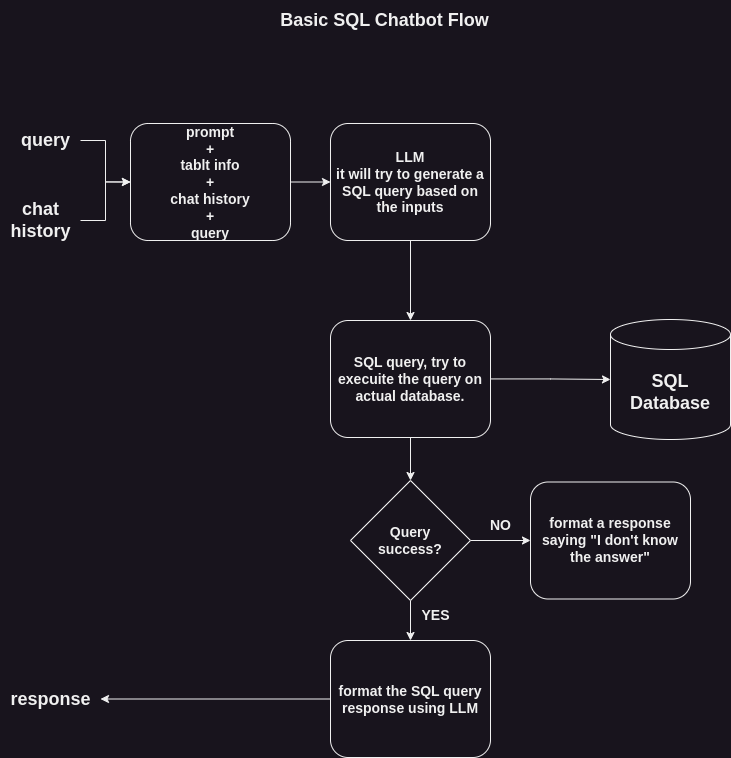

The diagram above was exported from draw.io. Its source (the exported page's mxGraphModel, read from the mxfile embedded in the PNG):
<mxGraphModel dx="1600" dy="747" grid="1" gridSize="10" guides="1" tooltips="1" connect="1" arrows="1" fold="1" page="1" pageScale="1" pageWidth="827" pageHeight="1169" math="0" shadow="0">
  <root>
    <mxCell id="0" />
    <mxCell id="1" parent="0" />
    <mxCell id="A9gMFnjORokhTtZh7m1z-2" value="&lt;b&gt;&lt;font style=&quot;font-size: 18px;&quot;&gt;Basic SQL Chatbot Flow&lt;/font&gt;&lt;/b&gt;" style="text;html=1;align=center;verticalAlign=middle;resizable=0;points=[];autosize=1;strokeColor=none;fillColor=none;" vertex="1" parent="1">
      <mxGeometry x="299" y="40" width="230" height="40" as="geometry" />
    </mxCell>
    <mxCell id="A9gMFnjORokhTtZh7m1z-13" value="&lt;b&gt;&lt;font style=&quot;font-size: 18px;&quot;&gt;SQL Database&lt;/font&gt;&lt;/b&gt;" style="shape=cylinder3;whiteSpace=wrap;html=1;boundedLbl=1;backgroundOutline=1;size=15;" vertex="1" parent="1">
      <mxGeometry x="640" y="359" width="120" height="120" as="geometry" />
    </mxCell>
    <mxCell id="A9gMFnjORokhTtZh7m1z-23" value="" style="edgeStyle=orthogonalEdgeStyle;rounded=0;orthogonalLoop=1;jettySize=auto;html=1;" edge="1" parent="1" source="A9gMFnjORokhTtZh7m1z-14" target="A9gMFnjORokhTtZh7m1z-22">
      <mxGeometry relative="1" as="geometry" />
    </mxCell>
    <mxCell id="A9gMFnjORokhTtZh7m1z-14" value="&lt;b&gt;&lt;font style=&quot;font-size: 14px;&quot;&gt;prompt&lt;br&gt;+&lt;br&gt;tablt info&lt;br&gt;+&lt;br&gt;chat history&lt;br&gt;+&lt;br&gt;query&lt;/font&gt;&lt;/b&gt;" style="rounded=1;whiteSpace=wrap;html=1;" vertex="1" parent="1">
      <mxGeometry x="160" y="163" width="160" height="117" as="geometry" />
    </mxCell>
    <mxCell id="A9gMFnjORokhTtZh7m1z-17" style="edgeStyle=orthogonalEdgeStyle;rounded=0;orthogonalLoop=1;jettySize=auto;html=1;entryX=0;entryY=0.5;entryDx=0;entryDy=0;" edge="1" parent="1" source="A9gMFnjORokhTtZh7m1z-15" target="A9gMFnjORokhTtZh7m1z-14">
      <mxGeometry relative="1" as="geometry" />
    </mxCell>
    <mxCell id="A9gMFnjORokhTtZh7m1z-15" value="&lt;b&gt;&lt;font style=&quot;font-size: 18px;&quot;&gt;query&lt;/font&gt;&lt;/b&gt;" style="text;html=1;align=center;verticalAlign=middle;resizable=0;points=[];autosize=1;strokeColor=none;fillColor=none;" vertex="1" parent="1">
      <mxGeometry x="40" y="160" width="70" height="40" as="geometry" />
    </mxCell>
    <mxCell id="A9gMFnjORokhTtZh7m1z-20" style="edgeStyle=orthogonalEdgeStyle;rounded=0;orthogonalLoop=1;jettySize=auto;html=1;entryX=0;entryY=0.5;entryDx=0;entryDy=0;" edge="1" parent="1" source="A9gMFnjORokhTtZh7m1z-16" target="A9gMFnjORokhTtZh7m1z-14">
      <mxGeometry relative="1" as="geometry" />
    </mxCell>
    <mxCell id="A9gMFnjORokhTtZh7m1z-16" value="&lt;b&gt;&lt;font style=&quot;font-size: 18px;&quot;&gt;chat&lt;br&gt;history&lt;br&gt;&lt;/font&gt;&lt;/b&gt;" style="text;html=1;align=center;verticalAlign=middle;resizable=0;points=[];autosize=1;strokeColor=none;fillColor=none;" vertex="1" parent="1">
      <mxGeometry x="30" y="230" width="80" height="60" as="geometry" />
    </mxCell>
    <mxCell id="A9gMFnjORokhTtZh7m1z-25" value="" style="edgeStyle=orthogonalEdgeStyle;rounded=0;orthogonalLoop=1;jettySize=auto;html=1;" edge="1" parent="1" source="A9gMFnjORokhTtZh7m1z-22" target="A9gMFnjORokhTtZh7m1z-24">
      <mxGeometry relative="1" as="geometry" />
    </mxCell>
    <mxCell id="A9gMFnjORokhTtZh7m1z-22" value="&lt;b&gt;&lt;font style=&quot;font-size: 14px;&quot;&gt;LLM&lt;br&gt;it will try to generate a SQL query based on the inputs&lt;/font&gt;&lt;/b&gt;" style="rounded=1;whiteSpace=wrap;html=1;" vertex="1" parent="1">
      <mxGeometry x="360" y="163" width="160" height="117" as="geometry" />
    </mxCell>
    <mxCell id="A9gMFnjORokhTtZh7m1z-30" value="" style="edgeStyle=orthogonalEdgeStyle;rounded=0;orthogonalLoop=1;jettySize=auto;html=1;" edge="1" parent="1" source="A9gMFnjORokhTtZh7m1z-24" target="A9gMFnjORokhTtZh7m1z-29">
      <mxGeometry relative="1" as="geometry" />
    </mxCell>
    <mxCell id="A9gMFnjORokhTtZh7m1z-24" value="&lt;span style=&quot;font-size: 14px;&quot;&gt;&lt;b&gt;SQL query, try to execuite the query on actual database.&lt;/b&gt;&lt;/span&gt;" style="rounded=1;whiteSpace=wrap;html=1;" vertex="1" parent="1">
      <mxGeometry x="360" y="360" width="160" height="117" as="geometry" />
    </mxCell>
    <mxCell id="A9gMFnjORokhTtZh7m1z-28" style="edgeStyle=orthogonalEdgeStyle;rounded=0;orthogonalLoop=1;jettySize=auto;html=1;entryX=0;entryY=0.5;entryDx=0;entryDy=0;entryPerimeter=0;" edge="1" parent="1" source="A9gMFnjORokhTtZh7m1z-24" target="A9gMFnjORokhTtZh7m1z-13">
      <mxGeometry relative="1" as="geometry" />
    </mxCell>
    <mxCell id="A9gMFnjORokhTtZh7m1z-32" value="" style="edgeStyle=orthogonalEdgeStyle;rounded=0;orthogonalLoop=1;jettySize=auto;html=1;" edge="1" parent="1" source="A9gMFnjORokhTtZh7m1z-29" target="A9gMFnjORokhTtZh7m1z-31">
      <mxGeometry relative="1" as="geometry" />
    </mxCell>
    <mxCell id="A9gMFnjORokhTtZh7m1z-36" value="" style="edgeStyle=orthogonalEdgeStyle;rounded=0;orthogonalLoop=1;jettySize=auto;html=1;" edge="1" parent="1" source="A9gMFnjORokhTtZh7m1z-29" target="A9gMFnjORokhTtZh7m1z-35">
      <mxGeometry relative="1" as="geometry" />
    </mxCell>
    <mxCell id="A9gMFnjORokhTtZh7m1z-29" value="&lt;b&gt;&lt;font style=&quot;font-size: 14px;&quot;&gt;Query&lt;br&gt;success?&lt;/font&gt;&lt;/b&gt;" style="rhombus;whiteSpace=wrap;html=1;" vertex="1" parent="1">
      <mxGeometry x="380" y="520" width="120" height="120" as="geometry" />
    </mxCell>
    <mxCell id="A9gMFnjORokhTtZh7m1z-31" value="&lt;span style=&quot;font-size: 14px;&quot;&gt;&lt;b&gt;format a response saying &quot;I don't know the answer&quot;&lt;/b&gt;&lt;/span&gt;" style="rounded=1;whiteSpace=wrap;html=1;" vertex="1" parent="1">
      <mxGeometry x="560" y="521.5" width="160" height="117" as="geometry" />
    </mxCell>
    <mxCell id="A9gMFnjORokhTtZh7m1z-34" value="&lt;b&gt;&lt;font style=&quot;font-size: 14px;&quot;&gt;NO&lt;/font&gt;&lt;/b&gt;" style="text;html=1;align=center;verticalAlign=middle;resizable=0;points=[];autosize=1;strokeColor=none;fillColor=none;" vertex="1" parent="1">
      <mxGeometry x="510" y="550" width="40" height="30" as="geometry" />
    </mxCell>
    <mxCell id="A9gMFnjORokhTtZh7m1z-40" style="edgeStyle=orthogonalEdgeStyle;rounded=0;orthogonalLoop=1;jettySize=auto;html=1;" edge="1" parent="1" source="A9gMFnjORokhTtZh7m1z-35" target="A9gMFnjORokhTtZh7m1z-39">
      <mxGeometry relative="1" as="geometry" />
    </mxCell>
    <mxCell id="A9gMFnjORokhTtZh7m1z-35" value="&lt;span style=&quot;font-size: 14px;&quot;&gt;&lt;b&gt;format the SQL query response using LLM&lt;/b&gt;&lt;/span&gt;" style="rounded=1;whiteSpace=wrap;html=1;" vertex="1" parent="1">
      <mxGeometry x="360" y="680" width="160" height="117" as="geometry" />
    </mxCell>
    <mxCell id="A9gMFnjORokhTtZh7m1z-37" value="&lt;b&gt;&lt;font style=&quot;font-size: 14px;&quot;&gt;YES&lt;/font&gt;&lt;/b&gt;" style="text;html=1;align=center;verticalAlign=middle;resizable=0;points=[];autosize=1;strokeColor=none;fillColor=none;" vertex="1" parent="1">
      <mxGeometry x="440" y="640" width="50" height="30" as="geometry" />
    </mxCell>
    <mxCell id="A9gMFnjORokhTtZh7m1z-39" value="&lt;b&gt;&lt;font style=&quot;font-size: 18px;&quot;&gt;response&lt;br&gt;&lt;/font&gt;&lt;/b&gt;" style="text;html=1;align=center;verticalAlign=middle;resizable=0;points=[];autosize=1;strokeColor=none;fillColor=none;" vertex="1" parent="1">
      <mxGeometry x="30" y="718.5" width="100" height="40" as="geometry" />
    </mxCell>
  </root>
</mxGraphModel>